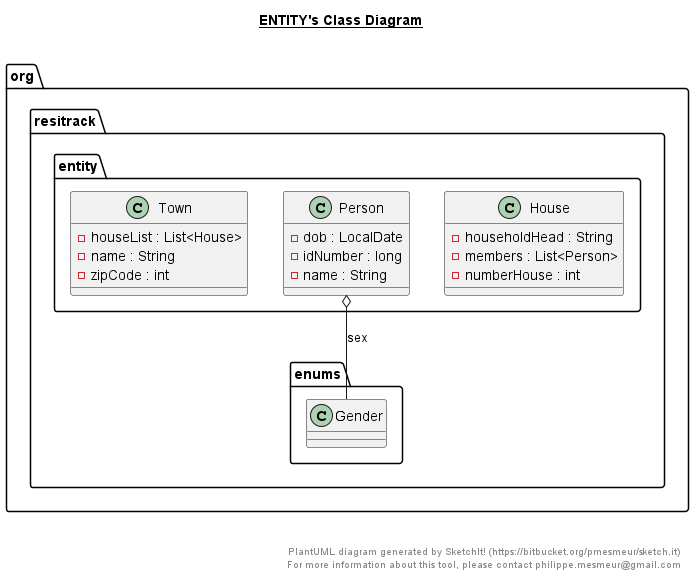

The diagram above was rendered by PlantUML. Its source (embedded in the PNG):
@startuml

title __ENTITY's Class Diagram__\n

  namespace org.resitrack {
    namespace entity {
      class org.resitrack.entity.House {
          - householdHead : String
          - members : List<Person>
          - numberHouse : int
      }
    }
  }
  

  namespace org.resitrack {
    namespace entity {
      class org.resitrack.entity.Person {
          - dob : LocalDate
          - idNumber : long
          - name : String
      }
    }
  }
  

  namespace org.resitrack {
    namespace entity {
      class org.resitrack.entity.Town {
          - houseList : List<House>
          - name : String
          - zipCode : int
      }
    }
  }
  

  org.resitrack.entity.Person o-- org.resitrack.enums.Gender : sex


right footer


PlantUML diagram generated by SketchIt! (https://bitbucket.org/pmesmeur/sketch.it)
For more information about this tool, please contact philippe.mesmeur@gmail.com
endfooter

@enduml